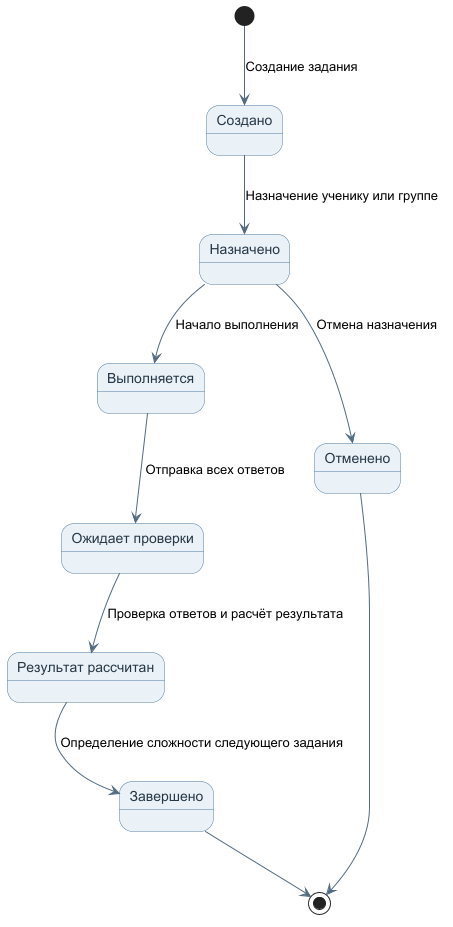

The diagram above was rendered by PlantUML. Its source (embedded in the PNG):
@startuml

skinparam shadowing false
skinparam state {
    BackgroundColor #EAF2F8
    BorderColor #527A9E
    ArrowColor #526B82
    FontColor #263746
}

[*] --> Created : Создание задания

state "Создано" as Created
state "Назначено" as Assigned
state "Выполняется" as InProgress
state "Ожидает проверки" as Checking
state "Результат рассчитан" as Calculated
state "Завершено" as Completed
state "Отменено" as Cancelled

Created --> Assigned : Назначение ученику или группе

Assigned --> InProgress : Начало выполнения

InProgress --> Checking : Отправка всех ответов

Checking --> Calculated : Проверка ответов и расчёт результата

Calculated --> Completed : Определение сложности следующего задания

Assigned --> Cancelled : Отмена назначения

Cancelled --> [*]
Completed --> [*]

@enduml